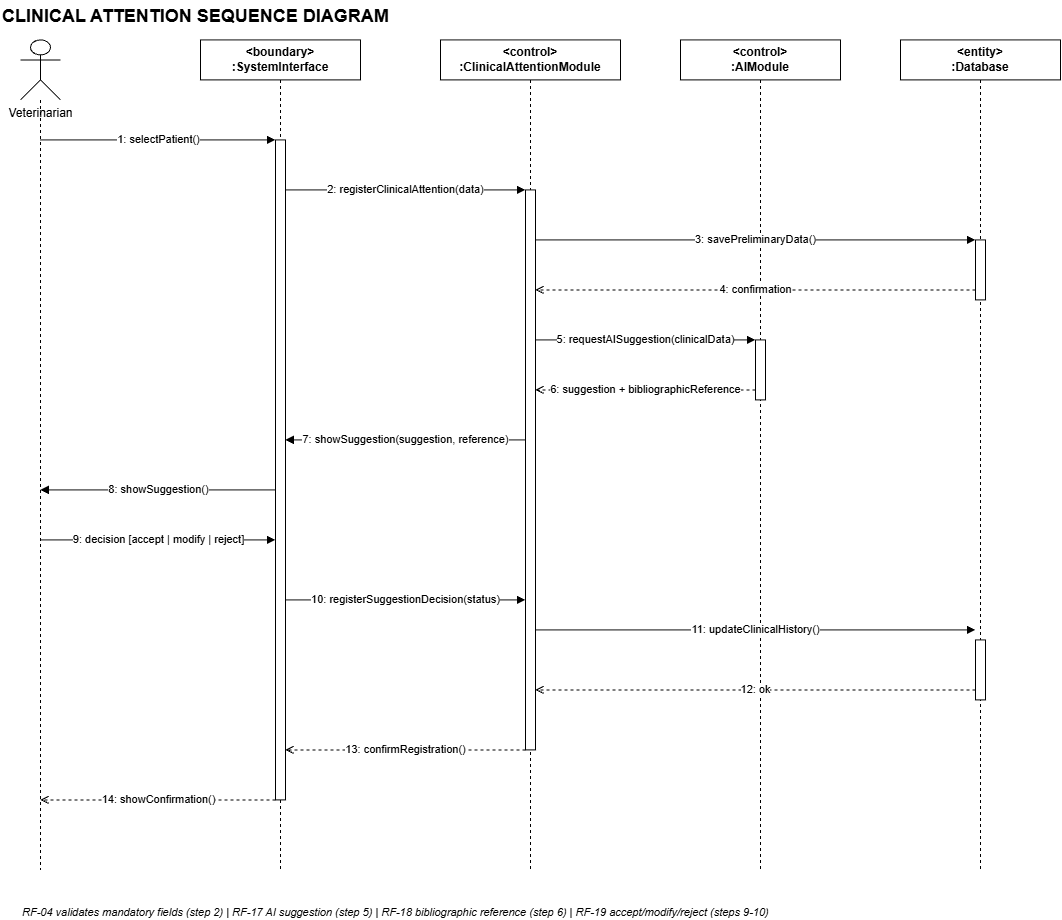

The diagram above was exported from draw.io. Its source (the exported page's mxGraphModel, read from the mxfile embedded in the PNG):
<mxGraphModel dx="1768" dy="929" grid="1" gridSize="10" guides="1" tooltips="1" connect="1" arrows="1" fold="1" page="1" pageScale="1" pageWidth="1300" pageHeight="950" math="0" shadow="0">
  <root>
    <mxCell id="0" />
    <mxCell id="1" parent="0" />
    <mxCell id="title" parent="1" style="text;html=1;fontSize=18;fontStyle=1;align=left;" value="CLINICAL ATTENTION SEQUENCE DIAGRAM" vertex="1">
      <mxGeometry height="30" width="600" x="120" as="geometry" />
    </mxCell>
    <mxCell id="actor" parent="1" style="shape=umlActor;verticalLabelPosition=bottom;verticalAlign=top;html=1;outlineConnect=0;" value="Veterinarian" vertex="1">
      <mxGeometry height="60" width="40" x="140" y="40" as="geometry" />
    </mxCell>
    <mxCell id="hInterface" parent="1" style="rounded=0;whiteSpace=wrap;html=1;fontStyle=1;align=center;verticalAlign=middle;" value="&amp;lt;boundary&amp;gt;&lt;br&gt;:SystemInterface" vertex="1">
      <mxGeometry height="40" width="160" x="320" y="40" as="geometry" />
    </mxCell>
    <mxCell id="hModule" parent="1" style="rounded=0;whiteSpace=wrap;html=1;fontStyle=1;align=center;verticalAlign=middle;" value="&amp;lt;control&amp;gt;&lt;br&gt;:ClinicalAttentionModule" vertex="1">
      <mxGeometry height="40" width="180" x="560" y="40" as="geometry" />
    </mxCell>
    <mxCell id="hAI" parent="1" style="rounded=0;whiteSpace=wrap;html=1;fontStyle=1;align=center;verticalAlign=middle;" value="&amp;lt;control&amp;gt;&lt;br&gt;:AIModule" vertex="1">
      <mxGeometry height="40" width="160" x="800" y="40" as="geometry" />
    </mxCell>
    <mxCell id="hDB" parent="1" style="rounded=0;whiteSpace=wrap;html=1;fontStyle=1;align=center;verticalAlign=middle;" value="&amp;lt;entity&amp;gt;&lt;br&gt;:Database" vertex="1">
      <mxGeometry height="40" width="160" x="1020" y="40" as="geometry" />
    </mxCell>
    <mxCell id="lActor" edge="1" parent="1" style="endArrow=none;dashed=1;html=1;strokeColor=#000000;">
      <mxGeometry relative="1" as="geometry">
        <mxPoint x="160" y="100" as="sourcePoint" />
        <mxPoint x="160" y="870" as="targetPoint" />
      </mxGeometry>
    </mxCell>
    <mxCell id="lInterface" edge="1" parent="1" style="endArrow=none;dashed=1;html=1;strokeColor=#000000;">
      <mxGeometry relative="1" as="geometry">
        <mxPoint x="400" y="80" as="sourcePoint" />
        <mxPoint x="400" y="870" as="targetPoint" />
      </mxGeometry>
    </mxCell>
    <mxCell id="lModule" edge="1" parent="1" style="endArrow=none;dashed=1;html=1;strokeColor=#000000;">
      <mxGeometry relative="1" as="geometry">
        <mxPoint x="650" y="80" as="sourcePoint" />
        <mxPoint x="650" y="870" as="targetPoint" />
      </mxGeometry>
    </mxCell>
    <mxCell id="lAI" edge="1" parent="1" style="endArrow=none;dashed=1;html=1;strokeColor=#000000;">
      <mxGeometry relative="1" as="geometry">
        <mxPoint x="880" y="80" as="sourcePoint" />
        <mxPoint x="880" y="870" as="targetPoint" />
      </mxGeometry>
    </mxCell>
    <mxCell id="lDB" edge="1" parent="1" style="endArrow=none;dashed=1;html=1;strokeColor=#000000;">
      <mxGeometry relative="1" as="geometry">
        <mxPoint x="1100" y="80" as="sourcePoint" />
        <mxPoint x="1100" y="870" as="targetPoint" />
      </mxGeometry>
    </mxCell>
    <mxCell id="actInt" parent="1" style="rounded=0;whiteSpace=wrap;html=1;fillColor=#ffffff;strokeColor=#000000;" value="" vertex="1">
      <mxGeometry height="660" width="10" x="395" y="140" as="geometry" />
    </mxCell>
    <mxCell id="actMod" parent="1" style="rounded=0;whiteSpace=wrap;html=1;fillColor=#ffffff;strokeColor=#000000;" value="" vertex="1">
      <mxGeometry height="560" width="10" x="645" y="190" as="geometry" />
    </mxCell>
    <mxCell id="actAI" parent="1" style="rounded=0;whiteSpace=wrap;html=1;fillColor=#ffffff;strokeColor=#000000;" value="" vertex="1">
      <mxGeometry height="60" width="10" x="875" y="340" as="geometry" />
    </mxCell>
    <mxCell id="actDB1" parent="1" style="rounded=0;whiteSpace=wrap;html=1;fillColor=#ffffff;strokeColor=#000000;" value="" vertex="1">
      <mxGeometry height="60" width="10" x="1095" y="240" as="geometry" />
    </mxCell>
    <mxCell id="actDB2" parent="1" style="rounded=0;whiteSpace=wrap;html=1;fillColor=#ffffff;strokeColor=#000000;" value="" vertex="1">
      <mxGeometry height="60" width="10" x="1095" y="640" as="geometry" />
    </mxCell>
    <mxCell id="m1" edge="1" parent="1" style="html=1;endArrow=block;fontSize=11;" value="1: selectPatient()">
      <mxGeometry relative="1" as="geometry">
        <mxPoint x="160" y="140" as="sourcePoint" />
        <mxPoint x="395" y="140" as="targetPoint" />
      </mxGeometry>
    </mxCell>
    <mxCell id="m2" edge="1" parent="1" style="html=1;endArrow=block;fontSize=11;" value="2: registerClinicalAttention(data)">
      <mxGeometry relative="1" as="geometry">
        <mxPoint x="405" y="190" as="sourcePoint" />
        <mxPoint x="645" y="190" as="targetPoint" />
      </mxGeometry>
    </mxCell>
    <mxCell id="m3" edge="1" parent="1" style="html=1;endArrow=block;fontSize=11;" value="3: savePreliminaryData()">
      <mxGeometry relative="1" as="geometry">
        <mxPoint x="655" y="240" as="sourcePoint" />
        <mxPoint x="1095" y="240" as="targetPoint" />
      </mxGeometry>
    </mxCell>
    <mxCell id="m4" edge="1" parent="1" style="html=1;endArrow=open;dashed=1;fontSize=11;" value="4: confirmation">
      <mxGeometry relative="1" as="geometry">
        <mxPoint x="1095" y="290" as="sourcePoint" />
        <mxPoint x="655" y="290" as="targetPoint" />
      </mxGeometry>
    </mxCell>
    <mxCell id="m5" edge="1" parent="1" style="html=1;endArrow=block;fontSize=11;" value="5: requestAISuggestion(clinicalData)">
      <mxGeometry relative="1" as="geometry">
        <mxPoint x="655" y="340" as="sourcePoint" />
        <mxPoint x="875" y="340" as="targetPoint" />
      </mxGeometry>
    </mxCell>
    <mxCell id="m6" edge="1" parent="1" style="html=1;endArrow=open;dashed=1;fontSize=11;" value="6: suggestion + bibliographicReference">
      <mxGeometry relative="1" as="geometry">
        <mxPoint x="875" y="390" as="sourcePoint" />
        <mxPoint x="655" y="390" as="targetPoint" />
      </mxGeometry>
    </mxCell>
    <mxCell id="m7" edge="1" parent="1" style="html=1;endArrow=block;fontSize=11;" value="7: showSuggestion(suggestion, reference)">
      <mxGeometry relative="1" as="geometry">
        <mxPoint x="645" y="440" as="sourcePoint" />
        <mxPoint x="405" y="440" as="targetPoint" />
      </mxGeometry>
    </mxCell>
    <mxCell id="m8" edge="1" parent="1" style="html=1;endArrow=block;fontSize=11;" value="8: showSuggestion()">
      <mxGeometry relative="1" as="geometry">
        <mxPoint x="395" y="490" as="sourcePoint" />
        <mxPoint x="160" y="490" as="targetPoint" />
      </mxGeometry>
    </mxCell>
    <mxCell id="m9" edge="1" parent="1" style="html=1;endArrow=block;fontSize=11;" value="9: decision [accept | modify | reject]">
      <mxGeometry relative="1" as="geometry">
        <mxPoint x="160" y="540" as="sourcePoint" />
        <mxPoint x="395" y="540" as="targetPoint" />
      </mxGeometry>
    </mxCell>
    <mxCell id="m10" edge="1" parent="1" style="html=1;endArrow=block;fontSize=11;" value="10: registerSuggestionDecision(status)">
      <mxGeometry relative="1" as="geometry">
        <mxPoint x="405" y="600" as="sourcePoint" />
        <mxPoint x="645" y="600" as="targetPoint" />
      </mxGeometry>
    </mxCell>
    <mxCell id="m11" edge="1" parent="1" style="html=1;endArrow=block;fontSize=11;" value="11: updateClinicalHistory()">
      <mxGeometry relative="1" as="geometry">
        <mxPoint x="655" y="630" as="sourcePoint" />
        <mxPoint x="1095" y="630" as="targetPoint" />
      </mxGeometry>
    </mxCell>
    <mxCell id="m12" edge="1" parent="1" style="html=1;endArrow=open;dashed=1;fontSize=11;" value="12: ok">
      <mxGeometry relative="1" as="geometry">
        <mxPoint x="1095" y="690" as="sourcePoint" />
        <mxPoint x="655" y="690" as="targetPoint" />
      </mxGeometry>
    </mxCell>
    <mxCell id="m13" edge="1" parent="1" style="html=1;endArrow=open;dashed=1;fontSize=11;" value="13: confirmRegistration()">
      <mxGeometry relative="1" as="geometry">
        <mxPoint x="645" y="750" as="sourcePoint" />
        <mxPoint x="405" y="750" as="targetPoint" />
      </mxGeometry>
    </mxCell>
    <mxCell id="m14" edge="1" parent="1" style="html=1;endArrow=open;dashed=1;fontSize=11;" value="14: showConfirmation()">
      <mxGeometry relative="1" as="geometry">
        <mxPoint x="395" y="800" as="sourcePoint" />
        <mxPoint x="160" y="800" as="targetPoint" />
      </mxGeometry>
    </mxCell>
    <mxCell id="note" parent="1" style="text;html=1;fontStyle=2;fontSize=11;align=left;" value="RF-04 validates mandatory fields (step 2)  |  RF-17 AI suggestion (step 5)  |  RF-18 bibliographic reference (step 6)  |  RF-19 accept/modify/reject (steps 9-10)" vertex="1">
      <mxGeometry height="20" width="1000" x="140" y="900" as="geometry" />
    </mxCell>
  </root>
</mxGraphModel>